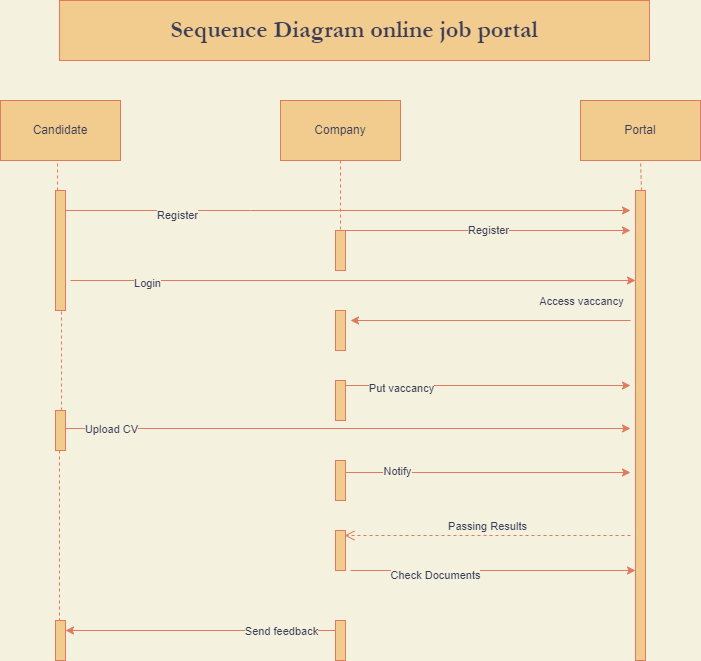

The diagram above was exported from draw.io. Its source (the exported page's mxGraphModel, read from the mxfile embedded in the PNG):
<mxGraphModel dx="1422" dy="2498" grid="1" gridSize="10" guides="1" tooltips="1" connect="1" arrows="1" fold="1" page="1" pageScale="1" pageWidth="1100" pageHeight="1700" background="#F4F1DE" math="0" shadow="0">
  <root>
    <mxCell id="0" />
    <mxCell id="1" parent="0" />
    <mxCell id="wesERZzDjITpm6wLQPXy-1" value="Candidate" style="rounded=0;whiteSpace=wrap;html=1;fillColor=#F2CC8F;strokeColor=#E07A5F;fontColor=#393C56;" vertex="1" parent="1">
      <mxGeometry x="60" y="80" width="120" height="60" as="geometry" />
    </mxCell>
    <mxCell id="wesERZzDjITpm6wLQPXy-2" value="Company" style="rounded=0;whiteSpace=wrap;html=1;fillColor=#F2CC8F;strokeColor=#E07A5F;fontColor=#393C56;" vertex="1" parent="1">
      <mxGeometry x="340" y="80" width="120" height="60" as="geometry" />
    </mxCell>
    <mxCell id="wesERZzDjITpm6wLQPXy-3" value="Portal" style="rounded=0;whiteSpace=wrap;html=1;fillColor=#F2CC8F;strokeColor=#E07A5F;fontColor=#393C56;" vertex="1" parent="1">
      <mxGeometry x="640" y="80" width="120" height="60" as="geometry" />
    </mxCell>
    <mxCell id="wesERZzDjITpm6wLQPXy-4" value="" style="points=[];perimeter=orthogonalPerimeter;rounded=0;shadow=0;strokeWidth=1;fillColor=#F2CC8F;strokeColor=#E07A5F;fontColor=#393C56;" vertex="1" parent="1">
      <mxGeometry x="115" y="170" width="10" height="120" as="geometry" />
    </mxCell>
    <mxCell id="wesERZzDjITpm6wLQPXy-5" value="" style="points=[];perimeter=orthogonalPerimeter;rounded=0;shadow=0;strokeWidth=1;fillColor=#F2CC8F;strokeColor=#E07A5F;fontColor=#393C56;" vertex="1" parent="1">
      <mxGeometry x="695" y="170" width="10" height="470" as="geometry" />
    </mxCell>
    <mxCell id="wesERZzDjITpm6wLQPXy-6" value="" style="endArrow=classic;html=1;rounded=0;labelPosition=left;verticalLabelPosition=middle;align=right;verticalAlign=middle;fontFamily=Helvetica;strokeColor=#E07A5F;fontColor=#393C56;labelBackgroundColor=#F4F1DE;" edge="1" parent="1" source="wesERZzDjITpm6wLQPXy-4">
      <mxGeometry width="50" height="50" relative="1" as="geometry">
        <mxPoint x="350" y="360" as="sourcePoint" />
        <mxPoint x="690" y="190" as="targetPoint" />
        <Array as="points">
          <mxPoint x="310" y="190" />
        </Array>
      </mxGeometry>
    </mxCell>
    <mxCell id="wesERZzDjITpm6wLQPXy-7" value="Register" style="edgeLabel;html=1;align=center;verticalAlign=middle;resizable=0;points=[];fontFamily=Helvetica;fontColor=#393C56;labelBackgroundColor=#F4F1DE;" vertex="1" connectable="0" parent="wesERZzDjITpm6wLQPXy-6">
      <mxGeometry x="-0.6085" y="-4" relative="1" as="geometry">
        <mxPoint as="offset" />
      </mxGeometry>
    </mxCell>
    <mxCell id="wesERZzDjITpm6wLQPXy-8" value="Register" style="endArrow=classic;html=1;rounded=0;startArrow=none;strokeColor=#E07A5F;fontColor=#393C56;labelBackgroundColor=#F4F1DE;" edge="1" parent="1" source="wesERZzDjITpm6wLQPXy-11">
      <mxGeometry width="50" height="50" relative="1" as="geometry">
        <mxPoint x="405" y="210" as="sourcePoint" />
        <mxPoint x="690" y="210" as="targetPoint" />
      </mxGeometry>
    </mxCell>
    <mxCell id="wesERZzDjITpm6wLQPXy-9" value="" style="endArrow=none;dashed=1;html=1;rounded=0;fontFamily=Helvetica;strokeColor=#E07A5F;fontColor=#393C56;labelBackgroundColor=#F4F1DE;" edge="1" parent="1" source="wesERZzDjITpm6wLQPXy-4">
      <mxGeometry width="50" height="50" relative="1" as="geometry">
        <mxPoint x="110" y="170" as="sourcePoint" />
        <mxPoint x="117" y="140" as="targetPoint" />
        <Array as="points">
          <mxPoint x="117" y="170" />
        </Array>
      </mxGeometry>
    </mxCell>
    <mxCell id="wesERZzDjITpm6wLQPXy-10" value="" style="endArrow=none;dashed=1;html=1;rounded=0;fontFamily=Helvetica;exitX=0.5;exitY=1;exitDx=0;exitDy=0;strokeColor=#E07A5F;fontColor=#393C56;labelBackgroundColor=#F4F1DE;" edge="1" parent="1" source="wesERZzDjITpm6wLQPXy-2">
      <mxGeometry width="50" height="50" relative="1" as="geometry">
        <mxPoint x="350" y="260" as="sourcePoint" />
        <mxPoint x="400" y="210" as="targetPoint" />
      </mxGeometry>
    </mxCell>
    <mxCell id="wesERZzDjITpm6wLQPXy-11" value="" style="points=[];perimeter=orthogonalPerimeter;rounded=0;shadow=0;strokeWidth=1;fillColor=#F2CC8F;strokeColor=#E07A5F;fontColor=#393C56;" vertex="1" parent="1">
      <mxGeometry x="395" y="210" width="10" height="40" as="geometry" />
    </mxCell>
    <mxCell id="wesERZzDjITpm6wLQPXy-12" value="" style="endArrow=none;html=1;rounded=0;strokeColor=#E07A5F;fontColor=#393C56;labelBackgroundColor=#F4F1DE;" edge="1" parent="1" target="wesERZzDjITpm6wLQPXy-11">
      <mxGeometry width="50" height="50" relative="1" as="geometry">
        <mxPoint x="405" y="210" as="sourcePoint" />
        <mxPoint x="690" y="210" as="targetPoint" />
      </mxGeometry>
    </mxCell>
    <mxCell id="wesERZzDjITpm6wLQPXy-13" value="" style="endArrow=none;dashed=1;html=1;rounded=0;fontFamily=Helvetica;exitX=0.6;exitY=0;exitDx=0;exitDy=0;exitPerimeter=0;strokeColor=#E07A5F;fontColor=#393C56;labelBackgroundColor=#F4F1DE;" edge="1" parent="1" source="wesERZzDjITpm6wLQPXy-5">
      <mxGeometry width="50" height="50" relative="1" as="geometry">
        <mxPoint x="650" y="190" as="sourcePoint" />
        <mxPoint x="700" y="140" as="targetPoint" />
      </mxGeometry>
    </mxCell>
    <mxCell id="wesERZzDjITpm6wLQPXy-14" value="" style="endArrow=classic;html=1;rounded=0;fontFamily=Helvetica;strokeColor=#E07A5F;fontColor=#393C56;labelBackgroundColor=#F4F1DE;" edge="1" parent="1" target="wesERZzDjITpm6wLQPXy-5">
      <mxGeometry width="50" height="50" relative="1" as="geometry">
        <mxPoint x="130" y="260" as="sourcePoint" />
        <mxPoint x="400" y="210" as="targetPoint" />
      </mxGeometry>
    </mxCell>
    <mxCell id="wesERZzDjITpm6wLQPXy-15" value="Login" style="edgeLabel;html=1;align=center;verticalAlign=middle;resizable=0;points=[];fontFamily=Helvetica;fontColor=#393C56;labelBackgroundColor=#F4F1DE;" vertex="1" connectable="0" parent="wesERZzDjITpm6wLQPXy-14">
      <mxGeometry x="-0.7322" y="-2" relative="1" as="geometry">
        <mxPoint as="offset" />
      </mxGeometry>
    </mxCell>
    <mxCell id="wesERZzDjITpm6wLQPXy-16" value="" style="points=[];perimeter=orthogonalPerimeter;rounded=0;shadow=0;strokeWidth=1;fillColor=#F2CC8F;strokeColor=#E07A5F;fontColor=#393C56;" vertex="1" parent="1">
      <mxGeometry x="395" y="290" width="10" height="40" as="geometry" />
    </mxCell>
    <mxCell id="wesERZzDjITpm6wLQPXy-17" value="" style="points=[];perimeter=orthogonalPerimeter;rounded=0;shadow=0;strokeWidth=1;fillColor=#F2CC8F;strokeColor=#E07A5F;fontColor=#393C56;" vertex="1" parent="1">
      <mxGeometry x="395" y="360" width="10" height="40" as="geometry" />
    </mxCell>
    <mxCell id="wesERZzDjITpm6wLQPXy-18" value="" style="endArrow=classic;html=1;rounded=0;fontFamily=Helvetica;strokeColor=#E07A5F;fontColor=#393C56;labelBackgroundColor=#F4F1DE;" edge="1" parent="1" source="wesERZzDjITpm6wLQPXy-24">
      <mxGeometry width="50" height="50" relative="1" as="geometry">
        <mxPoint x="350" y="360" as="sourcePoint" />
        <mxPoint x="690" y="408" as="targetPoint" />
      </mxGeometry>
    </mxCell>
    <mxCell id="wesERZzDjITpm6wLQPXy-19" value="Upload CV" style="edgeLabel;html=1;align=center;verticalAlign=middle;resizable=0;points=[];fontFamily=Helvetica;fontColor=#393C56;labelBackgroundColor=#F4F1DE;" vertex="1" connectable="0" parent="wesERZzDjITpm6wLQPXy-18">
      <mxGeometry x="-0.8415" relative="1" as="geometry">
        <mxPoint as="offset" />
      </mxGeometry>
    </mxCell>
    <mxCell id="wesERZzDjITpm6wLQPXy-20" value="" style="endArrow=classic;html=1;rounded=0;fontFamily=Helvetica;strokeColor=#E07A5F;fontColor=#393C56;labelBackgroundColor=#F4F1DE;" edge="1" parent="1">
      <mxGeometry width="50" height="50" relative="1" as="geometry">
        <mxPoint x="690" y="300" as="sourcePoint" />
        <mxPoint x="410" y="300" as="targetPoint" />
      </mxGeometry>
    </mxCell>
    <mxCell id="wesERZzDjITpm6wLQPXy-21" value="Access vaccancy" style="edgeLabel;html=1;align=center;verticalAlign=middle;resizable=0;points=[];fontFamily=Helvetica;fontColor=#393C56;labelBackgroundColor=#F4F1DE;" vertex="1" connectable="0" parent="wesERZzDjITpm6wLQPXy-20">
      <mxGeometry x="-0.6286" y="2" relative="1" as="geometry">
        <mxPoint x="2" y="-22" as="offset" />
      </mxGeometry>
    </mxCell>
    <mxCell id="wesERZzDjITpm6wLQPXy-22" value="" style="endArrow=classic;html=1;rounded=0;fontFamily=Helvetica;exitX=1;exitY=0.125;exitDx=0;exitDy=0;exitPerimeter=0;strokeColor=#E07A5F;fontColor=#393C56;labelBackgroundColor=#F4F1DE;" edge="1" parent="1" source="wesERZzDjITpm6wLQPXy-17">
      <mxGeometry width="50" height="50" relative="1" as="geometry">
        <mxPoint x="460" y="310" as="sourcePoint" />
        <mxPoint x="690" y="365" as="targetPoint" />
      </mxGeometry>
    </mxCell>
    <mxCell id="wesERZzDjITpm6wLQPXy-23" value="Put vaccancy" style="edgeLabel;html=1;align=center;verticalAlign=middle;resizable=0;points=[];fontFamily=Helvetica;fontColor=#393C56;labelBackgroundColor=#F4F1DE;" vertex="1" connectable="0" parent="wesERZzDjITpm6wLQPXy-22">
      <mxGeometry x="-0.8349" y="-2" relative="1" as="geometry">
        <mxPoint x="31" as="offset" />
      </mxGeometry>
    </mxCell>
    <mxCell id="wesERZzDjITpm6wLQPXy-24" value="" style="points=[];perimeter=orthogonalPerimeter;rounded=0;shadow=0;strokeWidth=1;fillColor=#F2CC8F;strokeColor=#E07A5F;fontColor=#393C56;" vertex="1" parent="1">
      <mxGeometry x="115" y="390" width="10" height="40" as="geometry" />
    </mxCell>
    <mxCell id="wesERZzDjITpm6wLQPXy-25" value="" style="points=[];perimeter=orthogonalPerimeter;rounded=0;shadow=0;strokeWidth=1;fillColor=#F2CC8F;strokeColor=#E07A5F;fontColor=#393C56;" vertex="1" parent="1">
      <mxGeometry x="395" y="440" width="10" height="40" as="geometry" />
    </mxCell>
    <mxCell id="wesERZzDjITpm6wLQPXy-26" value="" style="endArrow=classic;html=1;rounded=0;fontFamily=Helvetica;exitX=1;exitY=0.3;exitDx=0;exitDy=0;exitPerimeter=0;strokeColor=#E07A5F;fontColor=#393C56;labelBackgroundColor=#F4F1DE;" edge="1" parent="1" source="wesERZzDjITpm6wLQPXy-25">
      <mxGeometry width="50" height="50" relative="1" as="geometry">
        <mxPoint x="460" y="410" as="sourcePoint" />
        <mxPoint x="690" y="452" as="targetPoint" />
      </mxGeometry>
    </mxCell>
    <mxCell id="wesERZzDjITpm6wLQPXy-27" value="Notify" style="edgeLabel;html=1;align=center;verticalAlign=middle;resizable=0;points=[];fontFamily=Helvetica;fontColor=#393C56;labelBackgroundColor=#F4F1DE;" vertex="1" connectable="0" parent="wesERZzDjITpm6wLQPXy-26">
      <mxGeometry x="-0.6421" y="2" relative="1" as="geometry">
        <mxPoint as="offset" />
      </mxGeometry>
    </mxCell>
    <mxCell id="wesERZzDjITpm6wLQPXy-28" value="" style="points=[];perimeter=orthogonalPerimeter;rounded=0;shadow=0;strokeWidth=1;fillColor=#F2CC8F;strokeColor=#E07A5F;fontColor=#393C56;" vertex="1" parent="1">
      <mxGeometry x="115" y="600" width="10" height="40" as="geometry" />
    </mxCell>
    <mxCell id="wesERZzDjITpm6wLQPXy-29" value="" style="points=[];perimeter=orthogonalPerimeter;rounded=0;shadow=0;strokeWidth=1;fillColor=#F2CC8F;strokeColor=#E07A5F;fontColor=#393C56;" vertex="1" parent="1">
      <mxGeometry x="395" y="510" width="10" height="40" as="geometry" />
    </mxCell>
    <mxCell id="wesERZzDjITpm6wLQPXy-30" value="Passing Results" style="html=1;verticalAlign=bottom;endArrow=open;dashed=1;endSize=8;rounded=0;fontFamily=Helvetica;entryX=0.9;entryY=0.125;entryDx=0;entryDy=0;entryPerimeter=0;strokeColor=#E07A5F;fontColor=#393C56;labelBackgroundColor=#F4F1DE;" edge="1" parent="1" target="wesERZzDjITpm6wLQPXy-29">
      <mxGeometry relative="1" as="geometry">
        <mxPoint x="690" y="515" as="sourcePoint" />
        <mxPoint x="620" y="510" as="targetPoint" />
      </mxGeometry>
    </mxCell>
    <mxCell id="wesERZzDjITpm6wLQPXy-31" value="" style="endArrow=classic;html=1;rounded=0;fontFamily=Helvetica;strokeColor=#E07A5F;fontColor=#393C56;labelBackgroundColor=#F4F1DE;" edge="1" parent="1" target="wesERZzDjITpm6wLQPXy-5">
      <mxGeometry width="50" height="50" relative="1" as="geometry">
        <mxPoint x="410" y="550" as="sourcePoint" />
        <mxPoint x="510" y="460" as="targetPoint" />
      </mxGeometry>
    </mxCell>
    <mxCell id="wesERZzDjITpm6wLQPXy-32" value="Check Documents" style="edgeLabel;html=1;align=center;verticalAlign=middle;resizable=0;points=[];fontFamily=Helvetica;fontColor=#393C56;labelBackgroundColor=#F4F1DE;" vertex="1" connectable="0" parent="wesERZzDjITpm6wLQPXy-31">
      <mxGeometry x="-0.4105" y="-4" relative="1" as="geometry">
        <mxPoint as="offset" />
      </mxGeometry>
    </mxCell>
    <mxCell id="wesERZzDjITpm6wLQPXy-33" value="" style="points=[];perimeter=orthogonalPerimeter;rounded=0;shadow=0;strokeWidth=1;fillColor=#F2CC8F;strokeColor=#E07A5F;fontColor=#393C56;" vertex="1" parent="1">
      <mxGeometry x="395" y="600" width="10" height="40" as="geometry" />
    </mxCell>
    <mxCell id="wesERZzDjITpm6wLQPXy-34" value="" style="endArrow=classic;html=1;rounded=0;fontFamily=Helvetica;strokeColor=#E07A5F;fontColor=#393C56;labelBackgroundColor=#F4F1DE;" edge="1" parent="1" source="wesERZzDjITpm6wLQPXy-33">
      <mxGeometry width="50" height="50" relative="1" as="geometry">
        <mxPoint x="385" y="610" as="sourcePoint" />
        <mxPoint x="125" y="610" as="targetPoint" />
      </mxGeometry>
    </mxCell>
    <mxCell id="wesERZzDjITpm6wLQPXy-35" value="Send feedback" style="edgeLabel;html=1;align=center;verticalAlign=middle;resizable=0;points=[];fontFamily=Helvetica;fontColor=#393C56;labelBackgroundColor=#F4F1DE;" vertex="1" connectable="0" parent="wesERZzDjITpm6wLQPXy-34">
      <mxGeometry x="-0.7481" y="4" relative="1" as="geometry">
        <mxPoint x="-21" y="-4" as="offset" />
      </mxGeometry>
    </mxCell>
    <mxCell id="wesERZzDjITpm6wLQPXy-36" value="&lt;h1&gt;&lt;b&gt;Sequence Diagram online job portal&lt;/b&gt;&lt;/h1&gt;" style="rounded=0;whiteSpace=wrap;html=1;sketch=0;fontColor=#393C56;strokeColor=#E07A5F;fillColor=#F2CC8F;fontFamily=Garamond;" vertex="1" parent="1">
      <mxGeometry x="119" y="-20" width="590" height="60" as="geometry" />
    </mxCell>
    <mxCell id="wesERZzDjITpm6wLQPXy-37" value="" style="endArrow=none;dashed=1;html=1;rounded=0;fontFamily=Helvetica;strokeColor=#E07A5F;fontColor=#393C56;labelBackgroundColor=#F4F1DE;exitX=0.6;exitY=1.008;exitDx=0;exitDy=0;exitPerimeter=0;" edge="1" parent="1" source="wesERZzDjITpm6wLQPXy-4" target="wesERZzDjITpm6wLQPXy-24">
      <mxGeometry width="50" height="50" relative="1" as="geometry">
        <mxPoint x="120" y="300" as="sourcePoint" />
        <mxPoint x="119.5" y="370" as="targetPoint" />
      </mxGeometry>
    </mxCell>
    <mxCell id="wesERZzDjITpm6wLQPXy-38" value="" style="endArrow=none;dashed=1;html=1;rounded=0;fontFamily=Helvetica;exitX=0.5;exitY=1;exitDx=0;exitDy=0;strokeColor=#E07A5F;fontColor=#393C56;labelBackgroundColor=#F4F1DE;" edge="1" parent="1">
      <mxGeometry width="50" height="50" relative="1" as="geometry">
        <mxPoint x="119" y="430" as="sourcePoint" />
        <mxPoint x="119" y="600" as="targetPoint" />
      </mxGeometry>
    </mxCell>
  </root>
</mxGraphModel>